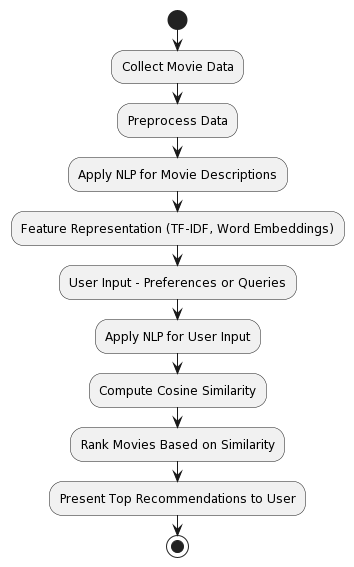

The diagram above was rendered by PlantUML. Its source (embedded in the PNG):
@startuml
start

:Collect Movie Data;
:Preprocess Data;
:Apply NLP for Movie Descriptions;
:Feature Representation (TF-IDF, Word Embeddings);
:User Input - Preferences or Queries;
:Apply NLP for User Input;
:Compute Cosine Similarity;
:Rank Movies Based on Similarity;
:Present Top Recommendations to User;

stop
@enduml